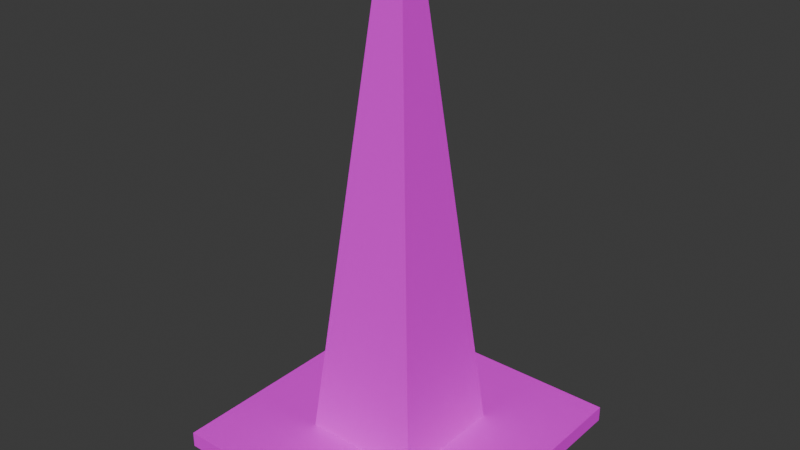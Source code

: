 # Source: Cone.blend  (saved by Blender 4.3.34; exported with 4.5.12 LTS)
import bpy
from mathutils import Matrix  # noqa: F401  (used for matrix-valued properties, if any)

bpy.ops.wm.read_factory_settings(use_empty=True)
scene = bpy.context.scene
scene.name = 'Scene'

# ---- collections
col_cone = bpy.data.collections.new('cone'); scene.collection.children.link(col_cone)

# ---- images (referenced by path relative to the original .blend; pixels are not part of the script)
import os
ASSET_DIR = os.environ.get("B2B_ASSET_DIR", "")  # directory of the original .blend (textures are referenced by path, not embedded)
HERE = os.path.dirname(os.path.abspath(__file__))  # packed textures are extracted next to this script under _unpacked/

def load_image(name, relpath, width, height, colorspace="sRGB"):
    """Load a texture the original file referenced (path relative to the .blend, or extracted next to this script)."""
    p = next((c for c in (os.path.join(HERE, relpath), os.path.join(ASSET_DIR, relpath)) if relpath and os.path.exists(c)), "")
    if p:
        img = bpy.data.images.load(p, check_existing=True)
        img.name = name
    else:  # same state as the original file: an image datablock whose file is absent (Cycles renders it pink)
        img = bpy.data.images.new(name, width, height)
        img.source = "FILE"
        img.filepath = "//" + (relpath or name)
    img.colorspace_settings.name = colorspace
    return img
img_cone_png = load_image('Cone.png', 'Cone.png', 1024, 1024, 'sRGB')

# ---- materials (node trees are filled in below, after node groups)
mat_cone = bpy.data.materials.new('Cone')

# ---- material node trees
mat_cone.use_nodes = True; mat_cone.node_tree.nodes.clear()
_N = mat_cone.node_tree.nodes; _L = mat_cone.node_tree.links
n0 = _N.new('ShaderNodeBsdfPrincipled'); n0.name = 'Principled BSDF'; n0.location = (5, 302)
n1 = _N.new('ShaderNodeOutputMaterial'); n1.name = 'Material Output'; n1.location = (300, 300)
n2 = _N.new('ShaderNodeTexImage'); n2.name = 'Image Texture'; n2.location = (-363, 476)
n2.image = img_cone_png
_L.new(n0.outputs[0], n1.inputs[0])
_L.new(n2.outputs[0], n0.inputs[0])
n1.is_active_output = True

# ---- world
world_world = bpy.data.worlds.new('World'); scene.world = world_world
world_world.use_nodes = True; world_world.node_tree.nodes.clear()
_N = world_world.node_tree.nodes; _L = world_world.node_tree.links
n0 = _N.new('ShaderNodeOutputWorld'); n0.name = 'World Output'; n0.location = (300, 300)
n1 = _N.new('ShaderNodeBackground'); n1.name = 'Background'; n1.location = (10, 300)
n1.inputs[0].default_value = (0.05088, 0.05088, 0.05088, 1.0)
_L.new(n1.outputs[0], n0.inputs[0])
n0.is_active_output = True
world_world.color = (0.05088, 0.05088, 0.05088)
world_world.use_sun_shadow = False
world_world.sun_shadow_jitter_overblur = 0.0

# ---- meshes
me_cylinder_008 = bpy.data.meshes.new('Cylinder.008')
me_cylinder_008.from_pydata([(0.0389, -0.0389, 0.01141), (0.009057, -0.009057, 0.307), (0.09313, -0.09516, 0.01141), (0.09313, -0.09516, 0.001048), (-0.0389, -0.0389, 0.01141), (-0.009057, -0.009057, 0.307), (-0.09313, -0.09516, 0.01141), (-0.09313, -0.09516, 0.001048), (0.0389, 0.0389, 0.01141), (0.009057, 0.009057, 0.307), (0.09313, 0.09516, 0.01141), (0.09313, 0.09516, 0.001048), (-0.0389, 0.0389, 0.01141), (-0.009057, 0.009057, 0.307), (-0.09313, 0.09516, 0.01141), (-0.09313, 0.09516, 0.001048), (0.01313, -0.01313, 0.2666), (-0.01313, -0.01313, 0.2666), (0.01313, 0.01313, 0.2666), (-0.01313, 0.01313, 0.2666), (0.02128, -0.02128, 0.1859), (-0.02128, -0.02128, 0.1859), (0.02128, 0.02128, 0.1859), (-0.02128, 0.02128, 0.1859), (0.03009, -0.03009, 0.09867), (-0.03009, -0.03009, 0.09867), (0.03009, 0.03009, 0.09867), (-0.03009, 0.03009, 0.09867), (0.02568, -0.02568, 0.1423), (-0.02568, -0.02568, 0.1423), (0.02568, 0.02568, 0.1423), (-0.02568, 0.02568, 0.1423)], [], [(17, 16, 1, 5), (5, 13, 19, 17), (2, 10, 8, 0), (6, 7, 3, 2), (4, 25, 27, 12), (19, 13, 9, 18), (9, 13, 5, 1), (3, 11, 10, 2), (8, 12, 27, 26), (18, 16, 20, 22), (14, 10, 11, 15), (18, 9, 1, 16), (6, 14, 15, 7), (30, 28, 24, 26), (22, 23, 19, 18), (20, 16, 17, 21), (21, 17, 19, 23), (29, 28, 20, 21), (21, 23, 31, 29), (31, 23, 22, 30), (12, 8, 10, 14), (4, 12, 14, 6), (0, 24, 25, 4), (4, 6, 2, 0), (30, 22, 20, 28), (26, 27, 31, 30), (24, 28, 29, 25), (27, 25, 29, 31), (26, 24, 0, 8)])
_uv = me_cylinder_008.uv_layers.new(name='UVMap')
_uv.uv.foreach_set('vector', [0.9022, 0.5824, 0.9428, 0.5609, 0.9696, 0.627, 0.9417, 0.6418, 0.05978, 0.6386, 0.03606, 0.6237, 0.06402, 0.5672, 0.09843, 0.5887, 0.7182, 0.01806, 1.0, 0.02054, 0.9147, 0.1048, 0.7629, 0.1193, 0.5251, 0.2104, 0.511, 0.1959, 0.712, 0.002994, 0.7182, 0.01806, 0.3636, 0.2875, 0.261, 0.3827, 0.1815, 0.3281, 0.2599, 0.1622, 0.06402, 0.5672, 0.03606, 0.6237, 0.009848, 0.6139, 0.02602, 0.5529, 0.009848, 0.6139, 0.03606, 0.6237, 0.02621, 0.6499, 4.707e-08, 0.6401, 0.712, 0.002994, 1.0, 1.319e-08, 1.0, 0.02054, 0.7182, 0.01806, 0.1034, 0.1595, 0.2599, 0.1622, 0.1815, 0.3281, 0.09011, 0.2996, 0.9868, 0.548, 0.9428, 0.5609, 0.889, 0.4288, 0.9605, 0.4079, 0.3234, 0.06302, -1.478e-09, 0.01837, 0.002596, 1.285e-08, 0.3328, 0.04666, 0.9868, 0.548, 1.0, 0.618, 0.9696, 0.627, 0.9428, 0.5609, 0.4927, 0.3134, 0.3234, 0.06302, 0.3328, 0.04666, 0.511, 0.3009, 0.9468, 0.3322, 0.8597, 0.3567, 0.8298, 0.2833, 0.9338, 0.2564, 0.05822, 0.4312, 0.12, 0.454, 0.06402, 0.5672, 0.02602, 0.5529, 0.889, 0.4288, 0.9428, 0.5609, 0.9022, 0.5824, 0.8233, 0.4638, 0.1757, 0.4893, 0.09843, 0.5887, 0.06402, 0.5672, 0.12, 0.454, 0.7802, 0.4, 0.8597, 0.3567, 0.889, 0.4288, 0.8233, 0.4638, 0.1757, 0.4893, 0.12, 0.454, 0.1503, 0.3921, 0.2179, 0.4357, 0.1503, 0.3921, 0.12, 0.454, 0.05822, 0.4312, 0.07515, 0.3655, 0.2599, 0.1622, 0.1034, 0.1595, -1.478e-09, 0.01837, 0.3234, 0.06302, 0.3636, 0.2875, 0.2599, 0.1622, 0.3234, 0.06302, 0.4927, 0.3134, 0.7629, 0.1193, 0.8298, 0.2833, 0.7365, 0.3367, 0.6444, 0.2149, 0.6444, 0.2149, 0.5251, 0.2104, 0.7182, 0.01806, 0.7629, 0.1193, 0.9468, 0.3322, 0.9605, 0.4079, 0.889, 0.4288, 0.8597, 0.3567, 0.09011, 0.2996, 0.1815, 0.3281, 0.1503, 0.3921, 0.07515, 0.3655, 0.8298, 0.2833, 0.8597, 0.3567, 0.7802, 0.4, 0.7365, 0.3367, 0.1815, 0.3281, 0.261, 0.3827, 0.2179, 0.4357, 0.1503, 0.3921, 0.9338, 0.2564, 0.8298, 0.2833, 0.7629, 0.1193, 0.9147, 0.1048])
me_cylinder_008.materials.append(mat_cone)
me_cylinder_008.update()

# ---- objects
ob_cone_lod0 = bpy.data.objects.new('Cone_LOD0', me_cylinder_008)

# ---- transforms, parenting, visibility, modifiers, constraints
ob_cone_lod0.location = (0.0, 0.0, 0.0)

# ---- collection membership
col_cone.objects.link(ob_cone_lod0)

# ---- scene / render settings (as saved in the file)
scene.frame_start = 1; scene.frame_end = 250; scene.frame_set(0)
scene.render.engine = 'CYCLES'
scene.render.film_transparent = True
scene.cycles.sampling_pattern = 'TABULATED_SOBOL'
scene.cycles.bake_type = 'DIFFUSE'
bpy.context.view_layer.update()

# ---- added for rendering (the .blend has no active camera and no usable light): camera, sun
cam_auto = bpy.data.cameras.new('AutoCamera')
cam_auto.lens = 50.0
cam_auto.sensor_width = 36.0
cam_auto.clip_end = 1000.0
ob_auto_camera = bpy.data.objects.new('AutoCamera', cam_auto)
scene.collection.objects.link(ob_auto_camera)
ob_auto_camera.location = (0.375308, -0.45037, 0.454287)
ob_auto_camera.rotation_euler = (1.09748, -7.21219e-08, 0.694738)
scene.camera = ob_auto_camera
light_auto_sun = bpy.data.lights.new('AutoSun', 'SUN')
light_auto_sun.energy = 3.0
light_auto_sun.angle = 0.0523599
ob_auto_sun = bpy.data.objects.new('AutoSun', light_auto_sun)
scene.collection.objects.link(ob_auto_sun)
ob_auto_sun.rotation_euler = (0.872665, 0.174533, 0.523599)
bpy.context.view_layer.update()
